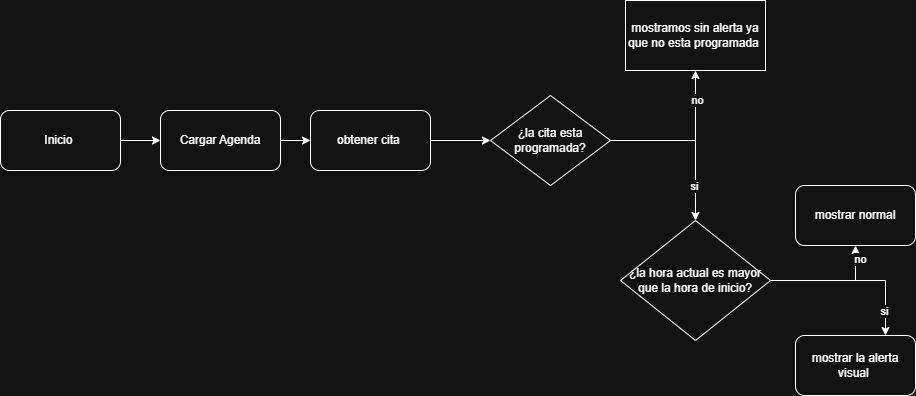

The diagram above was exported from draw.io. Its source (the exported page's mxGraphModel, read from the mxfile embedded in the PNG):
<mxGraphModel dx="1607" dy="769" grid="1" gridSize="10" guides="1" tooltips="1" connect="1" arrows="1" fold="1" page="1" pageScale="1" pageWidth="827" pageHeight="1169" math="0" shadow="0">
  <root>
    <mxCell id="0" />
    <mxCell id="1" parent="0" />
    <mxCell id="eCpFkzHGTJwlLxSCgD09-4" edge="1" parent="1" source="eCpFkzHGTJwlLxSCgD09-1" style="edgeStyle=orthogonalEdgeStyle;rounded=0;orthogonalLoop=1;jettySize=auto;html=1;" target="eCpFkzHGTJwlLxSCgD09-3">
      <mxGeometry relative="1" as="geometry" />
    </mxCell>
    <mxCell id="eCpFkzHGTJwlLxSCgD09-1" parent="1" style="rounded=1;whiteSpace=wrap;html=1;" value="Inicio&amp;nbsp;" vertex="1">
      <mxGeometry height="60" width="120" x="310" y="300" as="geometry" />
    </mxCell>
    <mxCell id="eCpFkzHGTJwlLxSCgD09-6" edge="1" parent="1" source="eCpFkzHGTJwlLxSCgD09-3" style="edgeStyle=orthogonalEdgeStyle;rounded=0;orthogonalLoop=1;jettySize=auto;html=1;entryX=0;entryY=0.5;entryDx=0;entryDy=0;" target="eCpFkzHGTJwlLxSCgD09-5">
      <mxGeometry relative="1" as="geometry" />
    </mxCell>
    <mxCell id="eCpFkzHGTJwlLxSCgD09-3" parent="1" style="rounded=1;whiteSpace=wrap;html=1;" value="Cargar Agenda" vertex="1">
      <mxGeometry height="60" width="120" x="470" y="300" as="geometry" />
    </mxCell>
    <mxCell id="eCpFkzHGTJwlLxSCgD09-9" edge="1" parent="1" source="eCpFkzHGTJwlLxSCgD09-5" style="edgeStyle=orthogonalEdgeStyle;rounded=0;orthogonalLoop=1;jettySize=auto;html=1;entryX=0;entryY=0.5;entryDx=0;entryDy=0;" target="eCpFkzHGTJwlLxSCgD09-7">
      <mxGeometry relative="1" as="geometry" />
    </mxCell>
    <mxCell id="eCpFkzHGTJwlLxSCgD09-5" parent="1" style="rounded=1;whiteSpace=wrap;html=1;" value="obtener cita&amp;nbsp;" vertex="1">
      <mxGeometry height="60" width="120" x="620" y="300" as="geometry" />
    </mxCell>
    <mxCell id="eCpFkzHGTJwlLxSCgD09-11" edge="1" parent="1" source="eCpFkzHGTJwlLxSCgD09-7" style="edgeStyle=orthogonalEdgeStyle;rounded=0;orthogonalLoop=1;jettySize=auto;html=1;" target="eCpFkzHGTJwlLxSCgD09-10" value="">
      <mxGeometry relative="1" as="geometry" />
    </mxCell>
    <mxCell id="eCpFkzHGTJwlLxSCgD09-14" connectable="0" parent="eCpFkzHGTJwlLxSCgD09-11" style="edgeLabel;html=1;align=center;verticalAlign=middle;resizable=0;points=[];" value="no" vertex="1">
      <mxGeometry relative="1" x="0.6268" y="-1" as="geometry">
        <mxPoint as="offset" />
      </mxGeometry>
    </mxCell>
    <mxCell id="eCpFkzHGTJwlLxSCgD09-19" edge="1" parent="1" source="eCpFkzHGTJwlLxSCgD09-7" style="edgeStyle=orthogonalEdgeStyle;rounded=0;orthogonalLoop=1;jettySize=auto;html=1;" target="eCpFkzHGTJwlLxSCgD09-18">
      <mxGeometry relative="1" as="geometry" />
    </mxCell>
    <mxCell id="eCpFkzHGTJwlLxSCgD09-20" connectable="0" parent="eCpFkzHGTJwlLxSCgD09-19" style="edgeLabel;html=1;align=center;verticalAlign=middle;resizable=0;points=[];" value="si" vertex="1">
      <mxGeometry relative="1" x="0.5818" y="-2" as="geometry">
        <mxPoint as="offset" />
      </mxGeometry>
    </mxCell>
    <mxCell id="eCpFkzHGTJwlLxSCgD09-7" parent="1" style="rhombus;whiteSpace=wrap;html=1;" value="¿la cita esta programada?" vertex="1">
      <mxGeometry height="90" width="120" x="800" y="285" as="geometry" />
    </mxCell>
    <mxCell id="eCpFkzHGTJwlLxSCgD09-10" parent="1" style="whiteSpace=wrap;html=1;" value="mostramos sin alerta ya que no esta programada&amp;nbsp;" vertex="1">
      <mxGeometry height="70" width="140" x="935" y="190" as="geometry" />
    </mxCell>
    <mxCell id="eCpFkzHGTJwlLxSCgD09-23" edge="1" parent="1" source="eCpFkzHGTJwlLxSCgD09-18" style="edgeStyle=orthogonalEdgeStyle;rounded=0;orthogonalLoop=1;jettySize=auto;html=1;entryX=0.5;entryY=1;entryDx=0;entryDy=0;" target="eCpFkzHGTJwlLxSCgD09-22">
      <mxGeometry relative="1" as="geometry" />
    </mxCell>
    <mxCell id="eCpFkzHGTJwlLxSCgD09-26" connectable="0" parent="eCpFkzHGTJwlLxSCgD09-23" style="edgeLabel;html=1;align=center;verticalAlign=middle;resizable=0;points=[];" value="no" vertex="1">
      <mxGeometry relative="1" x="0.7872" y="-4" as="geometry">
        <mxPoint as="offset" />
      </mxGeometry>
    </mxCell>
    <mxCell id="eCpFkzHGTJwlLxSCgD09-25" edge="1" parent="1" source="eCpFkzHGTJwlLxSCgD09-18" style="edgeStyle=orthogonalEdgeStyle;rounded=0;orthogonalLoop=1;jettySize=auto;html=1;entryX=0.75;entryY=0;entryDx=0;entryDy=0;" target="eCpFkzHGTJwlLxSCgD09-24">
      <mxGeometry relative="1" as="geometry" />
    </mxCell>
    <mxCell id="eCpFkzHGTJwlLxSCgD09-27" connectable="0" parent="eCpFkzHGTJwlLxSCgD09-25" style="edgeLabel;html=1;align=center;verticalAlign=middle;resizable=0;points=[];" value="si" vertex="1">
      <mxGeometry relative="1" x="0.7099" y="-2" as="geometry">
        <mxPoint as="offset" />
      </mxGeometry>
    </mxCell>
    <mxCell id="eCpFkzHGTJwlLxSCgD09-18" parent="1" style="rhombus;whiteSpace=wrap;html=1;" value="¿la hora actual es mayor que la hora de inicio?" vertex="1">
      <mxGeometry height="120" width="150" x="930" y="410" as="geometry" />
    </mxCell>
    <mxCell id="eCpFkzHGTJwlLxSCgD09-22" parent="1" style="rounded=1;whiteSpace=wrap;html=1;" value="mostrar normal" vertex="1">
      <mxGeometry height="60" width="120" x="1105" y="375" as="geometry" />
    </mxCell>
    <mxCell id="eCpFkzHGTJwlLxSCgD09-24" parent="1" style="rounded=1;whiteSpace=wrap;html=1;" value="mostrar la alerta visual&amp;nbsp;" vertex="1">
      <mxGeometry height="60" width="120" x="1105" y="525" as="geometry" />
    </mxCell>
  </root>
</mxGraphModel>